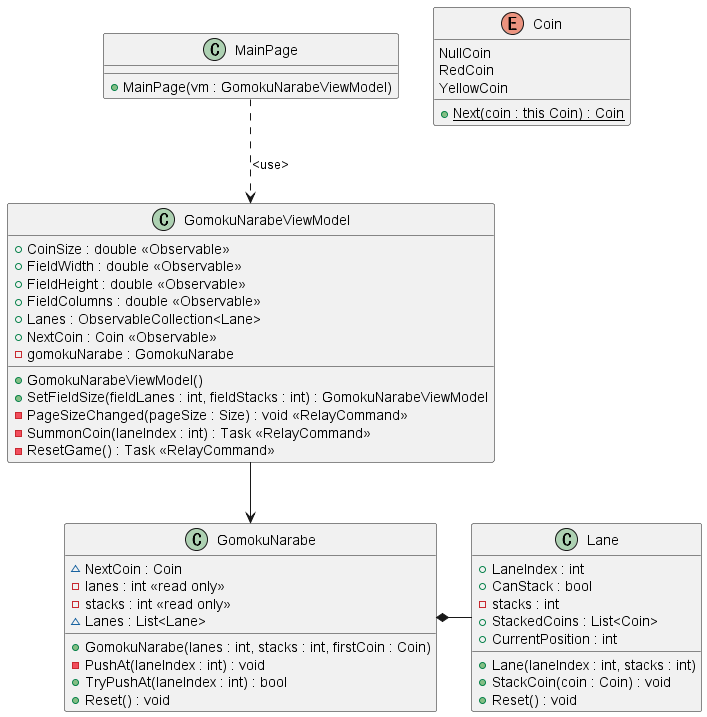

The diagram above was rendered by PlantUML. Its source (embedded in the PNG):
@startuml GomokuNarabe
class MainPage
{
    + MainPage(vm : GomokuNarabeViewModel)
}

class GomokuNarabeViewModel
{
    + CoinSize : double <<Observable>>
    + FieldWidth : double <<Observable>>
    + FieldHeight : double <<Observable>>
    + FieldColumns : double <<Observable>>
    + Lanes : ObservableCollection<Lane> 
    + NextCoin : Coin <<Observable>>
    ' - fieldLanes : int
    ' - fieldStacks : int
    - gomokuNarabe : GomokuNarabe 
    + GomokuNarabeViewModel()
    + SetFieldSize(fieldLanes : int, fieldStacks : int) : GomokuNarabeViewModel
    - PageSizeChanged(pageSize : Size) : void <<RelayCommand>>
    - SummonCoin(laneIndex : int) : Task <<RelayCommand>>
    - ResetGame() : Task <<RelayCommand>>
}

class GomokuNarabe
{
    ~ NextCoin : Coin
    - lanes : int <<read only>>
    - stacks : int <<read only>>
    ~ Lanes : List<Lane>
    + GomokuNarabe(lanes : int, stacks : int, firstCoin : Coin)
    - PushAt(laneIndex : int) : void
    + TryPushAt(laneIndex : int) : bool
    + Reset() : void
}

enum Coin
{
    NullCoin
    RedCoin
    YellowCoin
    {static} + Next(coin : this Coin) : Coin
}

class Lane
{
    + LaneIndex : int
    + CanStack : bool
    - stacks : int
    + StackedCoins : List<Coin>
    + CurrentPosition : int
    + Lane(laneIndex : int, stacks : int)
    + StackCoin(coin : Coin) : void
    + Reset() : void
}

' 
MainPage ..> GomokuNarabeViewModel : <use>
GomokuNarabeViewModel --> GomokuNarabe

GomokuNarabe *- Lane

@enduml